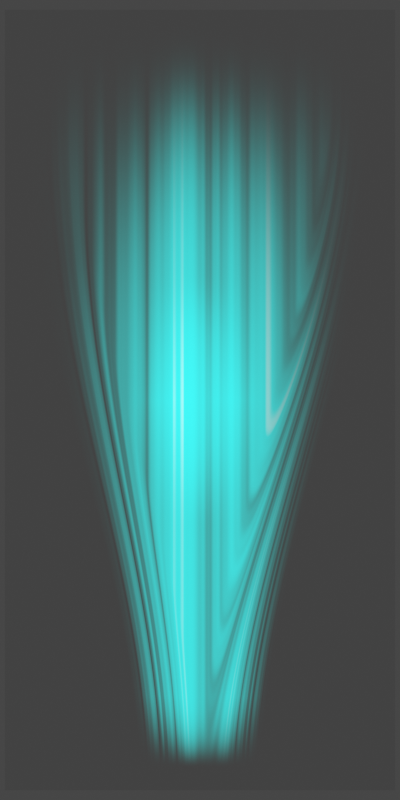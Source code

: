 # Source: exhale.blend  (saved by Blender 3.2.14; exported with 4.5.12 LTS)
import bpy
from mathutils import Matrix  # noqa: F401  (used for matrix-valued properties, if any)

bpy.ops.wm.read_factory_settings(use_empty=True)
scene = bpy.context.scene
scene.name = 'Scene'

# ---- collections
col_collection = bpy.data.collections.new('Collection'); scene.collection.children.link(col_collection)

# ---- materials (node trees are filled in below, after node groups)
mat_material_001 = bpy.data.materials.new('Material.001')

# ---- material node trees
mat_material_001.use_nodes = True; mat_material_001.node_tree.nodes.clear()
_N = mat_material_001.node_tree.nodes; _L = mat_material_001.node_tree.links
n0 = _N.new('ShaderNodeMath'); n0.name = 'Math.003'; n0.location = (670, 297)
n0.operation = 'SUBTRACT'
n1 = _N.new('ShaderNodeValToRGB'); n1.name = 'ColorRamp'; n1.location = (408, 141)
n1.color_ramp.interpolation = 'EASE'
while len(n1.color_ramp.elements) > 1: n1.color_ramp.elements.remove(n1.color_ramp.elements[-1])
n1.color_ramp.elements[0].position = 0.0; n1.color_ramp.elements[0].color = (0.0, 0.0, 0.0, 1.0)
_e = n1.color_ramp.elements.new(0.8886); _e.color = (1.0, 1.0, 1.0, 1.0)
n2 = _N.new('ShaderNodeTexCoord'); n2.name = 'Texture Coordinate'; n2.location = (-639, 180)
n3 = _N.new('ShaderNodeMath'); n3.name = 'Math'; n3.location = (-8, 47)
n3.inputs[1].default_value = 1.0
n4 = _N.new('ShaderNodeSeparateXYZ'); n4.name = 'Separate XYZ'; n4.location = (-199, 239)
n5 = _N.new('ShaderNodeMath'); n5.name = 'Math.001'; n5.location = (179, 63)
n5.operation = 'DIVIDE'
n5.inputs[1].default_value = 2.0
n6 = _N.new('ShaderNodeTexNoise'); n6.name = 'Noise Texture'; n6.location = (1640, 694)
n6.noise_dimensions = '4D'
n6.inputs[1].default_value = 0.0352
n6.inputs[2].default_value = 20.0
n7 = _N.new('ShaderNodeCombineXYZ'); n7.name = 'Combine XYZ'; n7.location = (1306, 478)
n8 = _N.new('ShaderNodeMapRange'); n8.name = 'Map Range.001'; n8.location = (857, 293)
n8.interpolation_type = 'SMOOTHSTEP'
n8.inputs[3].default_value = 1.0
n8.inputs[4].default_value = -1.0
n9 = _N.new('ShaderNodeOutputMaterial'); n9.name = 'Material Output'; n9.location = (3416, 524)
n10 = _N.new('ShaderNodeMapping'); n10.name = 'Mapping.001'; n10.location = (1468, 723)
n11 = _N.new('ShaderNodeMath'); n11.name = 'Math.002'; n11.location = (220, 300)
n11.operation = 'ABSOLUTE'
n12 = _N.new('ShaderNodeBsdfPrincipled'); n12.name = 'Principled BSDF'; n12.location = (3123, 644)
n12.distribution = 'GGX'
n12.subsurface_method = 'RANDOM_WALK_SKIN'
n12.inputs[2].default_value = 0.0
n12.inputs[3].default_value = 1.45
n12.inputs[11].default_value = 1.01
n12.inputs[13].default_value = 0.0
n12.inputs[18].default_value = 1.0
n12.inputs[20].default_value = 0.0
n13 = _N.new('ShaderNodeTexCoord'); n13.name = 'Texture Coordinate.001'; n13.location = (106, 781)
n14 = _N.new('ShaderNodeMath'); n14.name = 'Math.005'; n14.location = (638, 699)
n14.operation = 'SUBTRACT'
n14.inputs[0].default_value = 1.0
n15 = _N.new('ShaderNodeSeparateXYZ'); n15.name = 'Separate XYZ.001'; n15.location = (289, 528)
n16 = _N.new('ShaderNodeMath'); n16.name = 'Math.004'; n16.location = (462, 705)
n16.operation = 'ABSOLUTE'
n17 = _N.new('ShaderNodeValToRGB'); n17.name = 'ColorRamp.002'; n17.location = (502, 536)
n17.color_ramp.interpolation = 'EASE'
while len(n17.color_ramp.elements) > 1: n17.color_ramp.elements.remove(n17.color_ramp.elements[-1])
n17.color_ramp.elements[0].position = 0.0; n17.color_ramp.elements[0].color = (1.0, 1.0, 1.0, 1.0)
_e = n17.color_ramp.elements.new(1.0); _e.color = (0.0, 0.0, 0.0, 1.0)
n18 = _N.new('ShaderNodeMath'); n18.name = 'Math.006'; n18.location = (895, 600)
n18.operation = 'MULTIPLY'
n19 = _N.new('ShaderNodeValToRGB'); n19.name = 'ColorRamp.003'; n19.location = (79, -336)
n19.color_ramp.interpolation = 'CARDINAL'
while len(n19.color_ramp.elements) > 1: n19.color_ramp.elements.remove(n19.color_ramp.elements[-1])
n19.color_ramp.elements[0].position = 0.05682; n19.color_ramp.elements[0].color = (0.0, 0.0, 0.0, 1.0)
_e = n19.color_ramp.elements.new(0.2409); _e.color = (1.0, 1.0, 1.0, 1.0)
n20 = _N.new('ShaderNodeMath'); n20.name = 'Math.009'; n20.location = (123, -173)
n20.operation = 'SUBTRACT'
n20.inputs[0].default_value = 1.0
n21 = _N.new('ShaderNodeMath'); n21.name = 'Math.010'; n21.location = (-47, -182)
n21.operation = 'ABSOLUTE'
n22 = _N.new('ShaderNodeMapping'); n22.name = 'Mapping'; n22.location = (-365, 240)
n22.inputs[3].default_value = (1.6, 1.0, 1.0)
n23 = _N.new('ShaderNodeMath'); n23.name = 'Math.008'; n23.location = (473, -272)
n23.operation = 'MULTIPLY'
n24 = _N.new('ShaderNodeSeparateXYZ'); n24.name = 'Separate XYZ.002'; n24.location = (-360, -359)
n25 = _N.new('ShaderNodeMath'); n25.name = 'Math.012'; n25.location = (-140, -389)
n25.inputs[1].default_value = 1.0
n26 = _N.new('ShaderNodeMath'); n26.name = 'Math.007'; n26.location = (1213, 335)
n26.operation = 'MULTIPLY'
n27 = _N.new('ShaderNodeMath'); n27.name = 'Math.011'; n27.location = (1539, 330)
n27.operation = 'MULTIPLY'
n28 = _N.new('ShaderNodeValToRGB'); n28.name = 'ColorRamp.004'; n28.location = (1770, 349)
n28.color_ramp.interpolation = 'EASE'
while len(n28.color_ramp.elements) > 1: n28.color_ramp.elements.remove(n28.color_ramp.elements[-1])
n28.color_ramp.elements[0].position = 0.0; n28.color_ramp.elements[0].color = (0.0, 0.0, 0.0, 1.0)
_e = n28.color_ramp.elements.new(1.0); _e.color = (1.0, 1.0, 1.0, 1.0)
n29 = _N.new('ShaderNodeMath'); n29.name = 'Math.013'; n29.location = (2890, 195)
n29.operation = 'MULTIPLY'
n30 = _N.new('ShaderNodeMapping'); n30.name = 'Mapping.002'; n30.location = (1402, -49)
n30.inputs[2].default_value = (0.05236, 0.5236, 0.0)
n30.inputs[3].default_value = (3.0, 3.0, 1.0)
n31 = _N.new('ShaderNodeTexCoord'); n31.name = 'Texture Coordinate.002'; n31.location = (1218, -32)
n32 = _N.new('ShaderNodeMath'); n32.name = 'Math.016'; n32.location = (2670, 78)
n32.operation = 'MULTIPLY'
n32.inputs[1].default_value = 8.0
n33 = _N.new('ShaderNodeValToRGB'); n33.name = 'ColorRamp.005'; n33.location = (2394, 30)
n33.color_ramp.interpolation = 'EASE'
while len(n33.color_ramp.elements) > 1: n33.color_ramp.elements.remove(n33.color_ramp.elements[-1])
n33.color_ramp.elements[0].position = 0.0; n33.color_ramp.elements[0].color = (0.2941, 0.2941, 0.2941, 1.0)
_e = n33.color_ramp.elements.new(1.0); _e.color = (1.0, 1.0, 1.0, 1.0)
n34 = _N.new('ShaderNodeSeparateXYZ'); n34.name = 'Separate XYZ.003'; n34.location = (1586, -121)
n35 = _N.new('ShaderNodeMath'); n35.name = 'Math.015'; n35.location = (1954, -2)
n35.operation = 'SUBTRACT'
n35.inputs[0].default_value = 1.0
n36 = _N.new('ShaderNodeMath'); n36.name = 'Math.014'; n36.location = (1790, -20)
n36.operation = 'ABSOLUTE'
n37 = _N.new('ShaderNodeMath'); n37.name = 'Math.017'; n37.location = (1965, -194)
n37.operation = 'SUBTRACT'
n37.inputs[0].default_value = 1.0
n38 = _N.new('ShaderNodeMath'); n38.name = 'Math.018'; n38.location = (1800, -211)
n38.operation = 'ABSOLUTE'
n39 = _N.new('ShaderNodeMath'); n39.name = 'Math.019'; n39.location = (2174, -68)
n39.operation = 'MULTIPLY'
n40 = _N.new('ShaderNodeValToRGB'); n40.name = 'ColorRamp.001'; n40.location = (1828, 690)
while len(n40.color_ramp.elements) > 1: n40.color_ramp.elements.remove(n40.color_ramp.elements[-1])
n40.color_ramp.elements[0].position = 0.0; n40.color_ramp.elements[0].color = (1.0, 1.0, 1.0, 1.0)
_e = n40.color_ramp.elements.new(0.3841); _e.color = (0.0, 1.0, 0.9524, 1.0)
_e = n40.color_ramp.elements.new(0.6636); _e.color = (0.0, 0.0, 0.0, 1.0)
_L.new(n22.outputs[0], n4.inputs[0])
_L.new(n4.outputs[1], n3.inputs[0])
_L.new(n3.outputs[0], n5.inputs[0])
_L.new(n4.outputs[0], n11.inputs[0])
_L.new(n11.outputs[0], n0.inputs[0])
_L.new(n0.outputs[0], n8.inputs[0])
_L.new(n2.outputs[3], n22.inputs[0])
_L.new(n1.outputs[0], n0.inputs[1])
_L.new(n5.outputs[0], n1.inputs[0])
_L.new(n6.outputs[0], n40.inputs[0])
_L.new(n13.outputs[0], n10.inputs[0])
_L.new(n10.outputs[0], n6.inputs[0])
_L.new(n7.outputs[0], n10.inputs[3])
_L.new(n8.outputs[0], n7.inputs[0])
_L.new(n40.outputs[0], n12.inputs[27])
_L.new(n29.outputs[0], n12.inputs[28])
_L.new(n12.outputs[0], n9.inputs[0])
_L.new(n13.outputs[3], n15.inputs[0])
_L.new(n15.outputs[1], n17.inputs[0])
_L.new(n15.outputs[0], n16.inputs[0])
_L.new(n16.outputs[0], n14.inputs[1])
_L.new(n14.outputs[0], n18.inputs[0])
_L.new(n17.outputs[0], n18.inputs[1])
_L.new(n8.outputs[0], n26.inputs[0])
_L.new(n18.outputs[0], n26.inputs[1])
_L.new(n25.outputs[0], n19.inputs[0])
_L.new(n24.outputs[0], n21.inputs[0])
_L.new(n21.outputs[0], n20.inputs[1])
_L.new(n20.outputs[0], n23.inputs[0])
_L.new(n19.outputs[0], n23.inputs[1])
_L.new(n2.outputs[3], n24.inputs[0])
_L.new(n26.outputs[0], n27.inputs[0])
_L.new(n23.outputs[0], n27.inputs[1])
_L.new(n24.outputs[1], n25.inputs[0])
_L.new(n27.outputs[0], n28.inputs[0])
_L.new(n28.outputs[0], n29.inputs[0])
_L.new(n31.outputs[3], n30.inputs[0])
_L.new(n32.outputs[0], n29.inputs[1])
_L.new(n34.outputs[0], n36.inputs[0])
_L.new(n36.outputs[0], n35.inputs[1])
_L.new(n30.outputs[0], n34.inputs[0])
_L.new(n33.outputs[0], n32.inputs[0])
_L.new(n39.outputs[0], n33.inputs[0])
_L.new(n38.outputs[0], n37.inputs[1])
_L.new(n34.outputs[1], n38.inputs[0])
_L.new(n35.outputs[0], n39.inputs[0])
_L.new(n37.outputs[0], n39.inputs[1])
n9.is_active_output = True

# ---- world
world_world = bpy.data.worlds.new('World'); scene.world = world_world
world_world.use_nodes = True; world_world.node_tree.nodes.clear()
_N = world_world.node_tree.nodes; _L = world_world.node_tree.links
n0 = _N.new('ShaderNodeOutputWorld'); n0.name = 'World Output'; n0.location = (300, 300)
n1 = _N.new('ShaderNodeBackground'); n1.name = 'Background'; n1.location = (10, 300)
n1.inputs[0].default_value = (0.05088, 0.05088, 0.05088, 1.0)
_L.new(n1.outputs[0], n0.inputs[0])
n0.is_active_output = True
world_world.color = (0.05088, 0.05088, 0.05088)
world_world.use_sun_shadow = False
world_world.sun_shadow_jitter_overblur = 0.0

# ---- cameras
cam_camera = bpy.data.cameras.new('Camera')
cam_camera.type = 'ORTHO'
cam_camera.clip_end = 100.0
cam_camera.ortho_scale = 4.1

# ---- meshes
me_plane = bpy.data.meshes.new('Plane')
me_plane.from_pydata([(-1.0, -1.0, 0.0), (1.0, -1.0, 0.0), (-1.0, 1.0, 0.0), (1.0, 1.0, 0.0)], [], [(0, 1, 3, 2)])
_uv = me_plane.uv_layers.new(name='UVMap')
_uv.uv.foreach_set('vector', [0.0, 0.0, 1.0, 0.0, 1.0, 1.0, 0.0, 1.0])
me_plane.materials.append(mat_material_001)
me_plane.update()

# ---- objects
ob_camera = bpy.data.objects.new('Camera', cam_camera)
ob_plane = bpy.data.objects.new('Plane', me_plane)

# ---- transforms, parenting, visibility, modifiers, constraints
ob_camera.location = (0.0, 0.0, 5.0)
ob_camera.lock_rotations_4d = False
ob_camera.empty_display_type = 'ARROWS'
ob_camera.color = (0.0, 0.0, 0.0, 0.0)
ob_camera.display_type = 'WIRE'
ob_camera.lineart.crease_threshold = 0.0
ob_plane.location = (0.0, 0.0, 0.0)
ob_plane.scale = (1.0, 2.0, 1.0)

# ---- collection membership
col_collection.objects.link(ob_camera)
col_collection.objects.link(ob_plane)

# ---- scene / render settings (as saved in the file)
scene.camera = ob_camera
scene.frame_start = 1; scene.frame_end = 10; scene.frame_set(4)
scene.render.engine = 'CYCLES'
scene.render.resolution_x = 30
scene.render.resolution_y = 60
scene.render.film_transparent = True
scene.cycles.sampling_pattern = 'TABULATED_SOBOL'
scene.cycles.use_light_tree = False
scene.cycles.film_transparent_glass = True
scene.view_settings.view_transform = 'Filmic'
bpy.context.view_layer.update()

# ---- added for rendering (the .blend has no usable light): sun
light_auto_sun = bpy.data.lights.new('AutoSun', 'SUN')
light_auto_sun.energy = 3.0
light_auto_sun.angle = 0.0523599
ob_auto_sun = bpy.data.objects.new('AutoSun', light_auto_sun)
scene.collection.objects.link(ob_auto_sun)
ob_auto_sun.rotation_euler = (0.872665, 0.174533, 0.523599)
bpy.context.view_layer.update()
